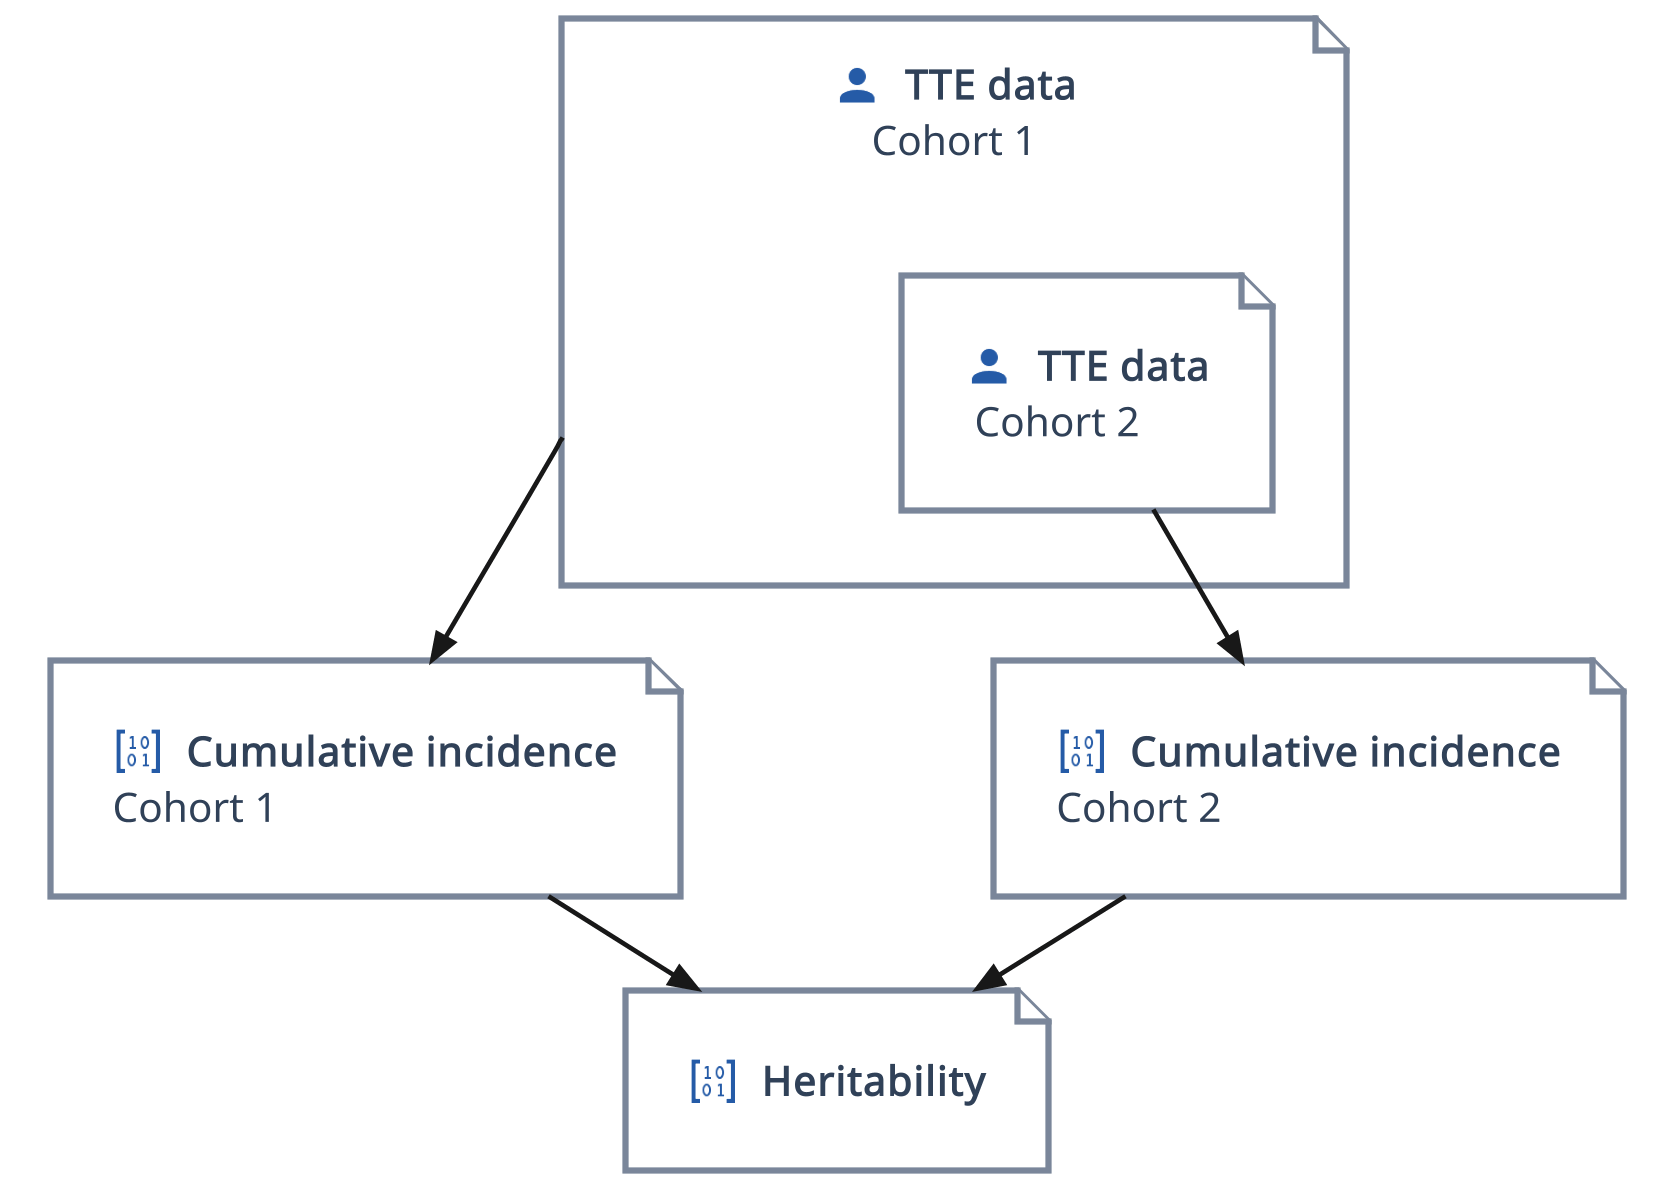

The diagram above was rendered by PlantUML. Its source (embedded in the PNG):
@startuml
!include <material/account>
!include <material/account_search>
!include <material/chart_line>
!include <material/data>
!include <material/database>
!include <material/matrix>
!include ../diagrams/ibp.puml

File(c1, "<color:#255ba7><$ma_account{scale=0.35}></color>  **TTE data**\nCohort 1") {
  File(c2, "<color:#255ba7><$ma_account{scale=0.35}></color>  **TTE data**\n Cohort 2")
}

File(re_d1_c1, "<color:#255ba7><$ma_matrix{scale=0.35}></color>  **Cumulative incidence**\nCohort 1")
File(re_d1_c2, "<color:#255ba7><$ma_matrix{scale=0.35}></color>  **Cumulative incidence**\nCohort 2")
File(h2_d1, "<color:#255ba7><$ma_matrix{scale=0.35}></color>  **Heritability**")

c1 -->> re_d1_c1
c2 -->> re_d1_c2

re_d1_c1 -->> h2_d1
re_d1_c2 -->> h2_d1
@enduml